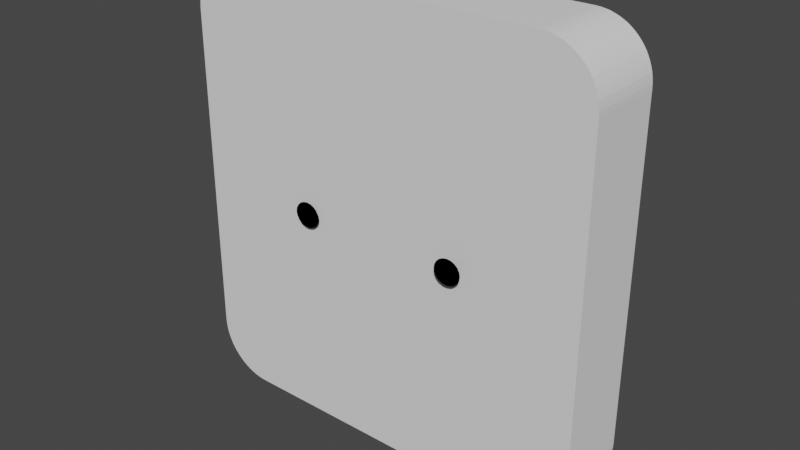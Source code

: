 # Source: Steckdoseabah_sslich.blend  (saved by Blender 3.0.42; exported with 4.5.12 LTS)
import bpy
from mathutils import Matrix  # noqa: F401  (used for matrix-valued properties, if any)

bpy.ops.wm.read_factory_settings(use_empty=True)
scene = bpy.context.scene
scene.name = 'Scene'

# ---- collections
col_collection = bpy.data.collections.new('Collection'); scene.collection.children.link(col_collection)

# ---- materials (node trees are filled in below, after node groups)
mat_material_002 = bpy.data.materials.new('Material.002')
mat_material_002.use_transparent_shadow = False
mat_material_002.diffuse_color = (0.0, 0.0, 0.0, 1.0)
mat_material_003 = bpy.data.materials.new('Material.003')
mat_material_003.use_transparent_shadow = False
mat_material_003.diffuse_color = (0.0, 0.0, 0.0, 1.0)
mat_material_004 = bpy.data.materials.new('Material.004')
mat_material_004.use_transparent_shadow = False
mat_material_004.diffuse_color = (0.0, 0.0, 0.0, 1.0)
mat_material_007 = bpy.data.materials.new('Material.007')
mat_material_007.use_transparent_shadow = False
mat_material_007.diffuse_color = (0.0, 0.0, 0.0, 1.0)
mat_material_006 = bpy.data.materials.new('Material.006')
mat_material_006.use_transparent_shadow = False
mat_material_006.diffuse_color = (0.0, 0.0, 0.0, 1.0)
mat_material_005 = bpy.data.materials.new('Material.005')
mat_material_005.use_transparent_shadow = False
mat_material_005.diffuse_color = (0.0, 0.0, 0.0, 1.0)

# ---- material node trees
mat_material_003.use_nodes = True; mat_material_003.node_tree.nodes.clear()
_N = mat_material_003.node_tree.nodes; _L = mat_material_003.node_tree.links
n0 = _N.new('ShaderNodeBsdfPrincipled'); n0.name = 'Principled BSDF'; n0.location = (10, 300)
n0.distribution = 'GGX'
n0.subsurface_method = 'RANDOM_WALK_SKIN'
n0.inputs[0].default_value = (0.0, 0.0, 0.0, 1.0)
n0.inputs[3].default_value = 1.45
n0.inputs[27].default_value = (0.0, 0.0, 0.0, 1.0)
n0.inputs[28].default_value = 1.0
n1 = _N.new('ShaderNodeOutputMaterial'); n1.name = 'Material Output'; n1.location = (300, 300)
_L.new(n0.outputs[0], n1.inputs[0])
n1.is_active_output = True
mat_material_006.use_nodes = True; mat_material_006.node_tree.nodes.clear()
_N = mat_material_006.node_tree.nodes; _L = mat_material_006.node_tree.links
n0 = _N.new('ShaderNodeBsdfPrincipled'); n0.name = 'Principled BSDF'; n0.location = (10, 300)
n0.distribution = 'GGX'
n0.subsurface_method = 'RANDOM_WALK_SKIN'
n0.inputs[0].default_value = (0.0, 0.0, 0.0, 1.0)
n0.inputs[3].default_value = 1.45
n0.inputs[27].default_value = (0.0, 0.0, 0.0, 1.0)
n0.inputs[28].default_value = 1.0
n1 = _N.new('ShaderNodeOutputMaterial'); n1.name = 'Material Output'; n1.location = (300, 300)
_L.new(n0.outputs[0], n1.inputs[0])
n1.is_active_output = True

# ---- world
world_world = bpy.data.worlds.new('World'); scene.world = world_world
world_world.use_nodes = True; world_world.node_tree.nodes.clear()
_N = world_world.node_tree.nodes; _L = world_world.node_tree.links
n0 = _N.new('ShaderNodeOutputWorld'); n0.name = 'World Output'; n0.location = (300, 300)
n1 = _N.new('ShaderNodeBackground'); n1.name = 'Background'; n1.location = (10, 300)
n1.inputs[0].default_value = (0.05088, 0.05088, 0.05088, 1.0)
_L.new(n1.outputs[0], n0.inputs[0])
n0.is_active_output = True
world_world.color = (0.05088, 0.05088, 0.05088)
world_world.use_sun_shadow = False
world_world.sun_shadow_jitter_overblur = 0.0

# ---- meshes
me_w_rfel_003 = bpy.data.meshes.new('Würfel.003')
me_w_rfel_003.from_pydata([(-0.1167, -0.02147, 0.0), (-0.1167, 0.02147, 0.0), (0.1167, 0.02147, 0.0), (0.1167, -0.02147, 0.0), (0.0, 0.02147, -0.1226), (0.0, 0.02147, 0.1226), (0.0, -0.02147, -0.1226), (0.0, -0.02147, 0.1226), (0.0, -0.02147, 0.0), (0.0, 0.02147, 0.0), (-0.08668, -0.02147, 0.1226), (-0.1167, -0.02147, 0.0926), (-0.08904, -0.02147, 0.1225), (-0.09138, -0.02147, 0.1222), (-0.09369, -0.02147, 0.1218), (-0.09596, -0.02147, 0.1211), (-0.09817, -0.02147, 0.1203), (-0.1003, -0.02147, 0.1193), (-0.1024, -0.02147, 0.1182), (-0.1043, -0.02147, 0.1169), (-0.1062, -0.02147, 0.1154), (-0.1079, -0.02147, 0.1138), (-0.1095, -0.02147, 0.1121), (-0.111, -0.02147, 0.1102), (-0.1123, -0.02147, 0.1083), (-0.1134, -0.02147, 0.1062), (-0.1144, -0.02147, 0.1041), (-0.1152, -0.02147, 0.1019), (-0.1159, -0.02147, 0.09961), (-0.1163, -0.02147, 0.0973), (-0.1166, -0.02147, 0.09496), (-0.1167, 0.02147, 0.0926), (-0.08668, 0.02147, 0.1226), (-0.1166, 0.02147, 0.09496), (-0.1163, 0.02147, 0.0973), (-0.1159, 0.02147, 0.09961), (-0.1152, 0.02147, 0.1019), (-0.1144, 0.02147, 0.1041), (-0.1134, 0.02147, 0.1062), (-0.1123, 0.02147, 0.1083), (-0.111, 0.02147, 0.1102), (-0.1095, 0.02147, 0.1121), (-0.1079, 0.02147, 0.1138), (-0.1062, 0.02147, 0.1154), (-0.1043, 0.02147, 0.1169), (-0.1024, 0.02147, 0.1182), (-0.1003, 0.02147, 0.1193), (-0.09817, 0.02147, 0.1203), (-0.09596, 0.02147, 0.1211), (-0.09369, 0.02147, 0.1218), (-0.09138, 0.02147, 0.1222), (-0.08904, 0.02147, 0.1225), (0.1167, -0.02147, 0.09258), (0.08666, -0.02147, 0.1226), (0.1166, -0.02147, 0.09494), (0.1163, -0.02147, 0.09728), (0.1159, -0.02147, 0.0996), (0.1152, -0.02147, 0.1019), (0.1144, -0.02147, 0.1041), (0.1134, -0.02147, 0.1062), (0.1123, -0.02147, 0.1083), (0.111, -0.02147, 0.1102), (0.1095, -0.02147, 0.1121), (0.1079, -0.02147, 0.1138), (0.1062, -0.02147, 0.1154), (0.1043, -0.02147, 0.1169), (0.1024, -0.02147, 0.1182), (0.1003, -0.02147, 0.1193), (0.09816, -0.02147, 0.1203), (0.09594, -0.02147, 0.1211), (0.09367, -0.02147, 0.1218), (0.09136, -0.02147, 0.1222), (0.08902, -0.02147, 0.1225), (0.08666, 0.02147, 0.1226), (0.1167, 0.02147, 0.09258), (0.08902, 0.02147, 0.1225), (0.09136, 0.02147, 0.1222), (0.09367, 0.02147, 0.1218), (0.09594, 0.02147, 0.1211), (0.09816, 0.02147, 0.1203), (0.1003, 0.02147, 0.1193), (0.1024, 0.02147, 0.1182), (0.1043, 0.02147, 0.1169), (0.1062, 0.02147, 0.1154), (0.1079, 0.02147, 0.1138), (0.1095, 0.02147, 0.1121), (0.111, 0.02147, 0.1102), (0.1123, 0.02147, 0.1083), (0.1134, 0.02147, 0.1062), (0.1144, 0.02147, 0.1041), (0.1152, 0.02147, 0.1019), (0.1159, 0.02147, 0.0996), (0.1163, 0.02147, 0.09728), (0.1166, 0.02147, 0.09494), (-0.1167, -0.02147, -0.09257), (-0.08665, -0.02147, -0.1226), (-0.1166, -0.02147, -0.09493), (-0.1163, -0.02147, -0.09727), (-0.1159, -0.02147, -0.09958), (-0.1152, -0.02147, -0.1019), (-0.1144, -0.02147, -0.1041), (-0.1134, -0.02147, -0.1062), (-0.1123, -0.02147, -0.1083), (-0.111, -0.02147, -0.1102), (-0.1095, -0.02147, -0.1121), (-0.1079, -0.02147, -0.1138), (-0.1062, -0.02147, -0.1154), (-0.1043, -0.02147, -0.1169), (-0.1023, -0.02147, -0.1182), (-0.1003, -0.02147, -0.1193), (-0.09814, -0.02147, -0.1203), (-0.09593, -0.02147, -0.1211), (-0.09366, -0.02147, -0.1218), (-0.09135, -0.02147, -0.1222), (-0.089, -0.02147, -0.1225), (-0.08665, 0.02147, -0.1226), (-0.1167, 0.02147, -0.09257), (-0.089, 0.02147, -0.1225), (-0.09135, 0.02147, -0.1222), (-0.09366, 0.02147, -0.1218), (-0.09593, 0.02147, -0.1211), (-0.09814, 0.02147, -0.1203), (-0.1003, 0.02147, -0.1193), (-0.1023, 0.02147, -0.1182), (-0.1043, 0.02147, -0.1169), (-0.1062, 0.02147, -0.1154), (-0.1079, 0.02147, -0.1138), (-0.1095, 0.02147, -0.1121), (-0.111, 0.02147, -0.1102), (-0.1123, 0.02147, -0.1083), (-0.1134, 0.02147, -0.1062), (-0.1144, 0.02147, -0.1041), (-0.1152, 0.02147, -0.1019), (-0.1159, 0.02147, -0.09958), (-0.1163, 0.02147, -0.09727), (-0.1166, 0.02147, -0.09493), (0.08669, -0.02147, -0.1226), (0.1167, -0.02147, -0.09261), (0.08904, -0.02147, -0.1225), (0.09138, -0.02147, -0.1222), (0.09369, -0.02147, -0.1218), (0.09596, -0.02147, -0.1211), (0.09817, -0.02147, -0.1203), (0.1003, -0.02147, -0.1193), (0.1024, -0.02147, -0.1182), (0.1043, -0.02147, -0.1169), (0.1062, -0.02147, -0.1154), (0.1079, -0.02147, -0.1138), (0.1095, -0.02147, -0.1121), (0.111, -0.02147, -0.1102), (0.1123, -0.02147, -0.1083), (0.1134, -0.02147, -0.1062), (0.1144, -0.02147, -0.1041), (0.1152, -0.02147, -0.1019), (0.1159, -0.02147, -0.09961), (0.1163, -0.02147, -0.0973), (0.1166, -0.02147, -0.09496), (0.1167, 0.02147, -0.09261), (0.08669, 0.02147, -0.1226), (0.1166, 0.02147, -0.09496), (0.1163, 0.02147, -0.0973), (0.1159, 0.02147, -0.09961), (0.1152, 0.02147, -0.1019), (0.1144, 0.02147, -0.1041), (0.1134, 0.02147, -0.1062), (0.1123, 0.02147, -0.1083), (0.111, 0.02147, -0.1102), (0.1095, 0.02147, -0.1121), (0.1079, 0.02147, -0.1138), (0.1062, 0.02147, -0.1154), (0.1043, 0.02147, -0.1169), (0.1024, 0.02147, -0.1182), (0.1003, 0.02147, -0.1193), (0.09817, 0.02147, -0.1203), (0.09596, 0.02147, -0.1211), (0.09369, 0.02147, -0.1218), (0.09138, 0.02147, -0.1222), (0.08904, 0.02147, -0.1225), (0.02969, 0.01044, 0.001833), (0.0266, 0.009949, 0.001833), (0.02381, 0.008529, 0.001833), (0.0216, 0.006317, 0.001833), (0.02018, 0.003529, 0.001833), (0.01969, 0.0004389, 0.001833), (0.02018, -0.002651, 0.001833), (0.0216, -0.005439, 0.001833), (0.02381, -0.007651, 0.001833), (0.0266, -0.009072, 0.001833), (0.02969, -0.009561, 0.001833), (0.03278, -0.009072, 0.001833), (0.03557, -0.007651, 0.001833), (0.03778, -0.005439, 0.001833), (0.0392, -0.002651, 0.001833), (0.03969, 0.0004389, 0.001833), (0.0392, 0.003529, 0.001833), (0.03778, 0.006317, 0.001833), (0.03557, 0.008529, 0.001833), (0.03278, 0.009949, 0.001833), (0.02969, 0.0004389, 0.001833), (0.02969, 0.01044, 0.001833), (0.0266, 0.009949, 0.001833), (0.02381, 0.008529, 0.001833), (0.0216, 0.006317, 0.001833), (0.02018, 0.003529, 0.001833), (0.01969, 0.0004389, 0.001833), (0.02018, -0.002651, 0.001833), (0.0216, -0.005439, 0.001833), (0.02381, -0.007651, 0.001833), (0.0266, -0.009072, 0.001833), (0.02969, -0.009561, 0.001833), (0.03278, -0.009072, 0.001833), (0.03557, -0.007651, 0.001833), (0.03778, -0.005439, 0.001833), (0.0392, -0.002651, 0.001833), (0.03969, 0.0004389, 0.001833), (0.0392, 0.003529, 0.001833), (0.03778, 0.006317, 0.001833), (0.03557, 0.008529, 0.001833), (0.03278, 0.009949, 0.001833)], [(179, 178), (180, 179), (181, 180), (182, 181), (183, 182), (184, 183), (185, 184), (186, 185), (187, 186), (188, 187), (189, 188), (190, 189), (191, 190), (192, 191), (193, 192), (194, 193), (195, 194), (196, 195), (197, 196), (178, 197)], [(5, 32, 10, 7), (3, 52, 54, 55, 56, 57, 58, 59, 60, 61, 62, 63, 64, 65, 66, 67, 68, 69, 70, 71, 72, 53, 7, 8), (0, 11, 31, 1), (4, 9, 2, 157, 159, 160, 161, 162, 163, 164, 165, 166, 167, 168, 169, 170, 171, 172, 173, 174, 175, 176, 177, 158), (1, 31, 33, 34, 35, 36, 37, 38, 39, 40, 41, 42, 43, 44, 45, 46, 47, 48, 49, 50, 51, 32, 5, 9), (115, 117, 118, 119, 120, 121, 122, 123, 124, 125, 126, 127, 128, 129, 130, 131, 132, 133, 134, 135, 116, 1, 9, 4), (136, 138, 139, 140, 141, 142, 143, 144, 145, 146, 147, 148, 149, 150, 151, 152, 153, 154, 155, 156, 137, 3, 8, 6), (6, 8, 0, 94, 96, 97, 98, 99, 100, 101, 102, 103, 104, 105, 106, 107, 108, 109, 110, 111, 112, 113, 114, 95), (4, 158, 136, 6), (2, 74, 52, 3), (94, 0, 1, 116), (9, 5, 73, 75, 76, 77, 78, 79, 80, 81, 82, 83, 84, 85, 86, 87, 88, 89, 90, 91, 92, 93, 74, 2), (10, 32, 51, 12), (12, 51, 50, 13), (13, 50, 49, 14), (14, 49, 48, 15), (15, 48, 47, 16), (16, 47, 46, 17), (17, 46, 45, 18), (18, 45, 44, 19), (19, 44, 43, 20), (20, 43, 42, 21), (21, 42, 41, 22), (22, 41, 40, 23), (23, 40, 39, 24), (24, 39, 38, 25), (25, 38, 37, 26), (26, 37, 36, 27), (27, 36, 35, 28), (28, 35, 34, 29), (29, 34, 33, 30), (30, 33, 31, 11), (8, 7, 10, 12, 13, 14, 15, 16, 17, 18, 19, 20, 21, 22, 23, 24, 25, 26, 27, 28, 29, 30, 11, 0), (73, 53, 72, 75), (75, 72, 71, 76), (76, 71, 70, 77), (77, 70, 69, 78), (78, 69, 68, 79), (79, 68, 67, 80), (80, 67, 66, 81), (81, 66, 65, 82), (82, 65, 64, 83), (83, 64, 63, 84), (84, 63, 62, 85), (85, 62, 61, 86), (86, 61, 60, 87), (87, 60, 59, 88), (88, 59, 58, 89), (89, 58, 57, 90), (90, 57, 56, 91), (91, 56, 55, 92), (92, 55, 54, 93), (93, 54, 52, 74), (73, 5, 7, 53), (115, 95, 114, 117), (117, 114, 113, 118), (118, 113, 112, 119), (119, 112, 111, 120), (120, 111, 110, 121), (121, 110, 109, 122), (122, 109, 108, 123), (123, 108, 107, 124), (124, 107, 106, 125), (125, 106, 105, 126), (126, 105, 104, 127), (127, 104, 103, 128), (128, 103, 102, 129), (129, 102, 101, 130), (130, 101, 100, 131), (131, 100, 99, 132), (132, 99, 98, 133), (133, 98, 97, 134), (134, 97, 96, 135), (135, 96, 94, 116), (115, 4, 6, 95), (136, 158, 177, 138), (138, 177, 176, 139), (139, 176, 175, 140), (140, 175, 174, 141), (141, 174, 173, 142), (142, 173, 172, 143), (143, 172, 171, 144), (144, 171, 170, 145), (145, 170, 169, 146), (146, 169, 168, 147), (147, 168, 167, 148), (148, 167, 166, 149), (149, 166, 165, 150), (150, 165, 164, 151), (151, 164, 163, 152), (152, 163, 162, 153), (153, 162, 161, 154), (154, 161, 160, 155), (155, 160, 159, 156), (156, 159, 157, 137), (157, 2, 3, 137), (198, 199, 200), (198, 200, 201), (198, 201, 202), (198, 202, 203), (198, 203, 204), (198, 204, 205), (198, 205, 206), (198, 206, 207), (198, 207, 208), (198, 208, 209), (198, 209, 210), (198, 210, 211), (198, 211, 212), (198, 212, 213), (198, 213, 214), (198, 214, 215), (198, 215, 216), (198, 216, 217), (198, 217, 218), (198, 218, 199)])
_uv = me_w_rfel_003.uv_layers.new(name='UV-Map')
_uv.uv.foreach_set('vector', [0.75, 0.5, 0.8429, 0.5, 0.8429, 0.75, 0.75, 0.75, 0.5, 0.75, 0.5944, 0.75, 0.5968, 0.7501, 0.5992, 0.7504, 0.6015, 0.7509, 0.6038, 0.7516, 0.6061, 0.7524, 0.6083, 0.7535, 0.6104, 0.7547, 0.6124, 0.7561, 0.6143, 0.7577, 0.616, 0.7594, 0.6177, 0.7613, 0.6192, 0.7633, 0.6205, 0.7654, 0.6217, 0.7676, 0.6227, 0.7699, 0.6235, 0.7722, 0.6242, 0.7747, 0.6246, 0.7771, 0.6249, 0.7796, 0.625, 0.7822, 0.625, 0.875, 0.5, 0.875, 0.5, 0.0, 0.5944, 0.0, 0.5944, 0.25, 0.5, 0.25, 0.375, 0.375, 0.5, 0.375, 0.5, 0.5, 0.4056, 0.5, 0.4032, 0.4999, 0.4008, 0.4996, 0.3985, 0.4991, 0.3961, 0.4984, 0.3939, 0.4976, 0.3917, 0.4965, 0.3896, 0.4953, 0.3876, 0.4939, 0.3857, 0.4923, 0.384, 0.4906, 0.3823, 0.4887, 0.3808, 0.4867, 0.3795, 0.4847, 0.3783, 0.4824, 0.3773, 0.4802, 0.3765, 0.4778, 0.3758, 0.4754, 0.3754, 0.4729, 0.3751, 0.4704, 0.375, 0.4679, 0.5, 0.25, 0.5944, 0.25, 0.5968, 0.2501, 0.5992, 0.2504, 0.6015, 0.2509, 0.6039, 0.2516, 0.6061, 0.2524, 0.6083, 0.2535, 0.6104, 0.2547, 0.6124, 0.2561, 0.6143, 0.2577, 0.616, 0.2594, 0.6177, 0.2613, 0.6192, 0.2633, 0.6205, 0.2654, 0.6217, 0.2676, 0.6227, 0.2698, 0.6235, 0.2722, 0.6242, 0.2746, 0.6246, 0.2771, 0.6249, 0.2796, 0.625, 0.2821, 0.625, 0.375, 0.5, 0.375, 0.375, 0.2822, 0.3751, 0.2797, 0.3754, 0.2772, 0.3758, 0.2747, 0.3765, 0.2722, 0.3773, 0.2699, 0.3783, 0.2676, 0.3795, 0.2654, 0.3809, 0.2633, 0.3823, 0.2613, 0.384, 0.2594, 0.3857, 0.2577, 0.3876, 0.2561, 0.3896, 0.2547, 0.3917, 0.2535, 0.3939, 0.2525, 0.3962, 0.2516, 0.3985, 0.2509, 0.4008, 0.2504, 0.4032, 0.2501, 0.4056, 0.25, 0.5, 0.25, 0.5, 0.375, 0.375, 0.375, 0.375, 0.7821, 0.3751, 0.7796, 0.3754, 0.7771, 0.3758, 0.7746, 0.3765, 0.7722, 0.3773, 0.7698, 0.3783, 0.7676, 0.3795, 0.7653, 0.3808, 0.7633, 0.3823, 0.7613, 0.384, 0.7594, 0.3857, 0.7577, 0.3876, 0.7561, 0.3896, 0.7547, 0.3917, 0.7535, 0.3939, 0.7524, 0.3961, 0.7516, 0.3985, 0.7509, 0.4008, 0.7504, 0.4032, 0.7501, 0.4056, 0.75, 0.5, 0.75, 0.5, 0.875, 0.375, 0.875, 0.375, 0.875, 0.5, 0.875, 0.5, 1.0, 0.4056, 1.0, 0.4032, 0.9999, 0.4008, 0.9996, 0.3985, 0.9991, 0.3962, 0.9984, 0.3939, 0.9975, 0.3917, 0.9965, 0.3896, 0.9953, 0.3876, 0.9939, 0.3857, 0.9923, 0.384, 0.9906, 0.3823, 0.9887, 0.3809, 0.9867, 0.3795, 0.9846, 0.3783, 0.9824, 0.3773, 0.9801, 0.3765, 0.9778, 0.3758, 0.9753, 0.3754, 0.9728, 0.3751, 0.9703, 0.375, 0.9678, 0.25, 0.5, 0.3429, 0.5, 0.3429, 0.75, 0.25, 0.75, 0.5, 0.5, 0.5944, 0.5, 0.5944, 0.75, 0.5, 0.75, 0.4056, 0.0, 0.5, 0.0, 0.5, 0.25, 0.4056, 0.25, 0.5, 0.375, 0.625, 0.375, 0.625, 0.4678, 0.6249, 0.4704, 0.6246, 0.4729, 0.6242, 0.4753, 0.6235, 0.4778, 0.6227, 0.4801, 0.6217, 0.4824, 0.6205, 0.4846, 0.6192, 0.4867, 0.6177, 0.4887, 0.616, 0.4906, 0.6143, 0.4923, 0.6124, 0.4939, 0.6104, 0.4953, 0.6083, 0.4965, 0.6061, 0.4976, 0.6038, 0.4984, 0.6015, 0.4991, 0.5992, 0.4996, 0.5968, 0.4999, 0.5944, 0.5, 0.5, 0.5, 0.8429, 0.75, 0.8429, 0.5, 0.8454, 0.5, 0.8454, 0.75, 0.8454, 0.75, 0.8454, 0.5, 0.8479, 0.5, 0.8479, 0.75, 0.8479, 0.75, 0.8479, 0.5, 0.8504, 0.5, 0.8504, 0.75, 0.8504, 0.75, 0.8504, 0.5, 0.8528, 0.5, 0.8528, 0.75, 0.8528, 0.75, 0.8528, 0.5, 0.8552, 0.5, 0.8552, 0.75, 0.8552, 0.75, 0.8552, 0.5, 0.8574, 0.5, 0.8574, 0.75, 0.8574, 0.75, 0.8574, 0.5, 0.8596, 0.5, 0.8596, 0.75, 0.8596, 0.75, 0.8596, 0.5, 0.8617, 0.5, 0.8617, 0.75, 0.8617, 0.75, 0.8617, 0.5, 0.8637, 0.5, 0.8637, 0.75, 0.8637, 0.75, 0.8637, 0.5, 0.875, 0.5, 0.875, 0.75, 0.625, 0.0, 0.625, 0.25, 0.6143, 0.25, 0.6143, 0.0, 0.6143, 0.0, 0.6143, 0.25, 0.6124, 0.25, 0.6124, 0.0, 0.6124, 0.0, 0.6124, 0.25, 0.6104, 0.25, 0.6104, 0.0, 0.6104, 0.0, 0.6104, 0.25, 0.6083, 0.25, 0.6083, 0.0, 0.6083, 0.0, 0.6083, 0.25, 0.6061, 0.25, 0.6061, 0.0, 0.6061, 0.0, 0.6061, 0.25, 0.6039, 0.25, 0.6039, 0.0, 0.6039, 0.0, 0.6039, 0.25, 0.6015, 0.25, 0.6015, 0.0, 0.6015, 0.0, 0.6015, 0.25, 0.5992, 0.25, 0.5992, 0.0, 0.5992, 0.0, 0.5992, 0.25, 0.5968, 0.25, 0.5968, 0.0, 0.5968, 0.0, 0.5968, 0.25, 0.5944, 0.25, 0.5944, 0.0, 0.5, 0.875, 0.625, 0.875, 0.625, 0.9679, 0.6249, 0.9704, 0.6246, 0.9729, 0.6242, 0.9754, 0.6235, 0.9778, 0.6227, 0.9802, 0.6217, 0.9824, 0.6205, 0.9846, 0.6192, 0.9867, 0.6177, 0.9887, 0.616, 0.9906, 0.6143, 0.9923, 0.6124, 0.9939, 0.6104, 0.9953, 0.6083, 0.9965, 0.6061, 0.9976, 0.6039, 0.9984, 0.6015, 0.9991, 0.5992, 0.9996, 0.5968, 0.9999, 0.5944, 1.0, 0.5, 1.0, 0.6572, 0.5, 0.6572, 0.75, 0.6546, 0.75, 0.6546, 0.5, 0.6546, 0.5, 0.6546, 0.75, 0.6521, 0.75, 0.6521, 0.5, 0.6521, 0.5, 0.6521, 0.75, 0.6497, 0.75, 0.6497, 0.5, 0.6497, 0.5, 0.6497, 0.75, 0.6472, 0.75, 0.6472, 0.5, 0.6472, 0.5, 0.6472, 0.75, 0.6449, 0.75, 0.6449, 0.5, 0.6449, 0.5, 0.6449, 0.75, 0.6426, 0.75, 0.6426, 0.5, 0.6426, 0.5, 0.6426, 0.75, 0.6404, 0.75, 0.6404, 0.5, 0.6404, 0.5, 0.6404, 0.75, 0.6383, 0.75, 0.6383, 0.5, 0.6383, 0.5, 0.6383, 0.75, 0.6363, 0.75, 0.6363, 0.5, 0.6363, 0.5, 0.6363, 0.75, 0.625, 0.75, 0.625, 0.5, 0.625, 0.5, 0.625, 0.75, 0.6143, 0.75, 0.6143, 0.5, 0.6143, 0.5, 0.6143, 0.75, 0.6124, 0.75, 0.6124, 0.5, 0.6124, 0.5, 0.6124, 0.75, 0.6104, 0.75, 0.6104, 0.5, 0.6104, 0.5, 0.6104, 0.75, 0.6083, 0.75, 0.6083, 0.5, 0.6083, 0.5, 0.6083, 0.75, 0.6061, 0.75, 0.6061, 0.5, 0.6061, 0.5, 0.6061, 0.75, 0.6038, 0.75, 0.6038, 0.5, 0.6038, 0.5, 0.6038, 0.75, 0.6015, 0.75, 0.6015, 0.5, 0.6015, 0.5, 0.6015, 0.75, 0.5992, 0.75, 0.5992, 0.5, 0.5992, 0.5, 0.5992, 0.75, 0.5968, 0.75, 0.5968, 0.5, 0.5968, 0.5, 0.5968, 0.75, 0.5944, 0.75, 0.5944, 0.5, 0.6572, 0.5, 0.75, 0.5, 0.75, 0.75, 0.6572, 0.75, 0.1572, 0.5, 0.1572, 0.75, 0.1547, 0.75, 0.1547, 0.5, 0.1547, 0.5, 0.1547, 0.75, 0.1522, 0.75, 0.1522, 0.5, 0.1522, 0.5, 0.1522, 0.75, 0.1497, 0.75, 0.1497, 0.5, 0.1497, 0.5, 0.1497, 0.75, 0.1472, 0.75, 0.1472, 0.5, 0.1472, 0.5, 0.1472, 0.75, 0.1449, 0.75, 0.1449, 0.5, 0.1449, 0.5, 0.1449, 0.75, 0.1426, 0.75, 0.1426, 0.5, 0.1426, 0.5, 0.1426, 0.75, 0.1404, 0.75, 0.1404, 0.5, 0.1404, 0.5, 0.1404, 0.75, 0.1383, 0.75, 0.1383, 0.5, 0.1383, 0.5, 0.1383, 0.75, 0.1363, 0.75, 0.1363, 0.5, 0.1363, 0.5, 0.1363, 0.75, 0.125, 0.75, 0.125, 0.5, 0.375, 0.25, 0.375, 0.0, 0.3857, 0.0, 0.3857, 0.25, 0.3857, 0.25, 0.3857, 0.0, 0.3876, 0.0, 0.3876, 0.25, 0.3876, 0.25, 0.3876, 0.0, 0.3896, 0.0, 0.3896, 0.25, 0.3896, 0.25, 0.3896, 0.0, 0.3917, 0.0, 0.3917, 0.25, 0.3917, 0.25, 0.3917, 0.0, 0.3939, 0.0, 0.3939, 0.25, 0.3939, 0.25, 0.3939, 0.0, 0.3962, 0.0, 0.3962, 0.25, 0.3962, 0.25, 0.3962, 0.0, 0.3985, 0.0, 0.3985, 0.25, 0.3985, 0.25, 0.3985, 0.0, 0.4008, 0.0, 0.4008, 0.25, 0.4008, 0.25, 0.4008, 0.0, 0.4032, 0.0, 0.4032, 0.25, 0.4032, 0.25, 0.4032, 0.0, 0.4056, 0.0, 0.4056, 0.25, 0.1572, 0.5, 0.25, 0.5, 0.25, 0.75, 0.1572, 0.75, 0.3429, 0.75, 0.3429, 0.5, 0.3454, 0.5, 0.3454, 0.75, 0.3454, 0.75, 0.3454, 0.5, 0.3479, 0.5, 0.3479, 0.75, 0.3479, 0.75, 0.3479, 0.5, 0.3504, 0.5, 0.3504, 0.75, 0.3504, 0.75, 0.3504, 0.5, 0.3528, 0.5, 0.3528, 0.75, 0.3528, 0.75, 0.3528, 0.5, 0.3552, 0.5, 0.3552, 0.75, 0.3552, 0.75, 0.3552, 0.5, 0.3574, 0.5, 0.3574, 0.75, 0.3574, 0.75, 0.3574, 0.5, 0.3597, 0.5, 0.3597, 0.75, 0.3597, 0.75, 0.3597, 0.5, 0.3617, 0.5, 0.3617, 0.75, 0.3617, 0.75, 0.3617, 0.5, 0.3637, 0.5, 0.3637, 0.75, 0.3637, 0.75, 0.3637, 0.5, 0.375, 0.5, 0.375, 0.75, 0.375, 0.75, 0.375, 0.5, 0.3857, 0.5, 0.3857, 0.75, 0.3857, 0.75, 0.3857, 0.5, 0.3876, 0.5, 0.3876, 0.75, 0.3876, 0.75, 0.3876, 0.5, 0.3896, 0.5, 0.3896, 0.75, 0.3896, 0.75, 0.3896, 0.5, 0.3917, 0.5, 0.3917, 0.75, 0.3917, 0.75, 0.3917, 0.5, 0.3939, 0.5, 0.3939, 0.75, 0.3939, 0.75, 0.3939, 0.5, 0.3961, 0.5, 0.3961, 0.75, 0.3961, 0.75, 0.3961, 0.5, 0.3985, 0.5, 0.3985, 0.75, 0.3985, 0.75, 0.3985, 0.5, 0.4008, 0.5, 0.4008, 0.75, 0.4008, 0.75, 0.4008, 0.5, 0.4032, 0.5, 0.4032, 0.75, 0.4032, 0.75, 0.4032, 0.5, 0.4056, 0.5, 0.4056, 0.75, 0.4056, 0.5, 0.5, 0.5, 0.5, 0.75, 0.4056, 0.75, 0.5, 0.5, 0.5, 1.0, 0.3455, 0.9755, 0.5, 0.5, 0.3455, 0.9755, 0.2061, 0.9045, 0.5, 0.5, 0.2061, 0.9045, 0.09549, 0.7939, 0.5, 0.5, 0.09549, 0.7939, 0.02447, 0.6545, 0.5, 0.5, 0.02447, 0.6545, 1.192e-07, 0.5, 0.5, 0.5, 1.192e-07, 0.5, 0.02447, 0.3455, 0.5, 0.5, 0.02447, 0.3455, 0.09549, 0.2061, 0.5, 0.5, 0.09549, 0.2061, 0.2061, 0.09549, 0.5, 0.5, 0.2061, 0.09549, 0.3455, 0.02447, 0.5, 0.5, 0.3455, 0.02447, 0.5, 2.98e-08, 0.5, 0.5, 0.5, 2.98e-08, 0.6545, 0.02447, 0.5, 0.5, 0.6545, 0.02447, 0.7939, 0.09549, 0.5, 0.5, 0.7939, 0.09549, 0.9045, 0.2061, 0.5, 0.5, 0.9045, 0.2061, 0.9755, 0.3455, 0.5, 0.5, 0.9755, 0.3455, 1.0, 0.5, 0.5, 0.5, 1.0, 0.5, 0.9755, 0.6545, 0.5, 0.5, 0.9755, 0.6545, 0.9045, 0.7939, 0.5, 0.5, 0.9045, 0.7939, 0.7939, 0.9045, 0.5, 0.5, 0.7939, 0.9045, 0.6545, 0.9755, 0.5, 0.5, 0.6545, 0.9755, 0.5, 1.0])
me_w_rfel_003.use_remesh_fix_poles = True
me_w_rfel_003.use_remesh_preserve_attributes = False
me_w_rfel_003.update()
me_w_rfel_008 = bpy.data.meshes.new('Würfel.008')
me_w_rfel_008.from_pydata([(-24.28, 0.04554, -0.4586), (-28.02, 0.3542, -1.723), (-27.44, 0.3446, -2.82), (-26.56, 0.3057, -3.686), (-25.45, 0.2414, -4.236), (-24.23, 0.1579, -4.417), (-23.01, 0.06337, -4.21), (-21.92, -0.03289, -3.635), (-21.05, -0.1215, -2.75), (-20.51, -0.1937, -1.64), (-20.33, -0.2425, -0.4153), (-20.54, -0.2631, 0.8057), (-21.11, -0.2536, 1.903), (-22.0, -0.2147, 2.769), (-23.11, -0.1503, 3.319), (-24.33, -0.06681, 3.499), (-25.55, 0.0277, 3.292), (-26.64, 0.124, 2.718), (-27.5, 0.2125, 1.833), (-28.05, 0.2848, 0.7233), (-28.23, 0.3336, -0.5019)], [], [(0, 1, 2), (0, 2, 3), (0, 3, 4), (0, 4, 5), (0, 5, 6), (0, 6, 7), (0, 7, 8), (0, 8, 9), (0, 9, 10), (0, 10, 11), (0, 11, 12), (0, 12, 13), (0, 13, 14), (0, 14, 15), (0, 15, 16), (0, 16, 17), (0, 17, 18), (0, 18, 19), (0, 19, 20), (0, 20, 1)])
_uv = me_w_rfel_008.uv_layers.new(name='UV-Map')
_uv.uv.foreach_set('vector', [0.5, 0.5, 0.5, 1.0, 0.3455, 0.9755, 0.5, 0.5, 0.3455, 0.9755, 0.2061, 0.9045, 0.5, 0.5, 0.2061, 0.9045, 0.09549, 0.7939, 0.5, 0.5, 0.09549, 0.7939, 0.02447, 0.6545, 0.5, 0.5, 0.02447, 0.6545, 8.941e-08, 0.5, 0.5, 0.5, 8.941e-08, 0.5, 0.02447, 0.3455, 0.5, 0.5, 0.02447, 0.3455, 0.09549, 0.2061, 0.5, 0.5, 0.09549, 0.2061, 0.2061, 0.09549, 0.5, 0.5, 0.2061, 0.09549, 0.3455, 0.02447, 0.5, 0.5, 0.3455, 0.02447, 0.5, 2.98e-08, 0.5, 0.5, 0.5, 2.98e-08, 0.6545, 0.02447, 0.5, 0.5, 0.6545, 0.02447, 0.7939, 0.09549, 0.5, 0.5, 0.7939, 0.09549, 0.9045, 0.2061, 0.5, 0.5, 0.9045, 0.2061, 0.9755, 0.3455, 0.5, 0.5, 0.9755, 0.3455, 1.0, 0.5, 0.5, 0.5, 1.0, 0.5, 0.9755, 0.6545, 0.5, 0.5, 0.9755, 0.6545, 0.9045, 0.7939, 0.5, 0.5, 0.9045, 0.7939, 0.7939, 0.9045, 0.5, 0.5, 0.7939, 0.9045, 0.6545, 0.9755, 0.5, 0.5, 0.6545, 0.9755, 0.5, 1.0])
me_w_rfel_008.materials.append(mat_material_002)
me_w_rfel_008.materials.append(mat_material_003)
me_w_rfel_008.materials.append(mat_material_004)
me_w_rfel_008.use_remesh_fix_poles = True
me_w_rfel_008.use_remesh_preserve_attributes = False
me_w_rfel_008.update()
me_w_rfel_002 = bpy.data.meshes.new('Würfel.002')
me_w_rfel_002.from_pydata([(-24.28, 0.04554, -0.4586), (-28.02, 0.3542, -1.723), (-27.44, 0.3446, -2.82), (-26.56, 0.3057, -3.686), (-25.45, 0.2414, -4.236), (-24.23, 0.1579, -4.417), (-23.01, 0.06337, -4.21), (-21.92, -0.03289, -3.635), (-21.05, -0.1215, -2.75), (-20.51, -0.1937, -1.64), (-20.33, -0.2425, -0.4153), (-20.54, -0.2631, 0.8057), (-21.11, -0.2536, 1.903), (-22.0, -0.2147, 2.769), (-23.11, -0.1503, 3.319), (-24.33, -0.06681, 3.499), (-25.55, 0.0277, 3.292), (-26.64, 0.124, 2.718), (-27.5, 0.2125, 1.833), (-28.05, 0.2848, 0.7233), (-28.23, 0.3336, -0.5019)], [], [(0, 1, 2), (0, 2, 3), (0, 3, 4), (0, 4, 5), (0, 5, 6), (0, 6, 7), (0, 7, 8), (0, 8, 9), (0, 9, 10), (0, 10, 11), (0, 11, 12), (0, 12, 13), (0, 13, 14), (0, 14, 15), (0, 15, 16), (0, 16, 17), (0, 17, 18), (0, 18, 19), (0, 19, 20), (0, 20, 1)])
_uv = me_w_rfel_002.uv_layers.new(name='UV-Map')
_uv.uv.foreach_set('vector', [0.5, 0.5, 0.5, 1.0, 0.3455, 0.9755, 0.5, 0.5, 0.3455, 0.9755, 0.2061, 0.9045, 0.5, 0.5, 0.2061, 0.9045, 0.09549, 0.7939, 0.5, 0.5, 0.09549, 0.7939, 0.02447, 0.6545, 0.5, 0.5, 0.02447, 0.6545, 8.941e-08, 0.5, 0.5, 0.5, 8.941e-08, 0.5, 0.02447, 0.3455, 0.5, 0.5, 0.02447, 0.3455, 0.09549, 0.2061, 0.5, 0.5, 0.09549, 0.2061, 0.2061, 0.09549, 0.5, 0.5, 0.2061, 0.09549, 0.3455, 0.02447, 0.5, 0.5, 0.3455, 0.02447, 0.5, 2.98e-08, 0.5, 0.5, 0.5, 2.98e-08, 0.6545, 0.02447, 0.5, 0.5, 0.6545, 0.02447, 0.7939, 0.09549, 0.5, 0.5, 0.7939, 0.09549, 0.9045, 0.2061, 0.5, 0.5, 0.9045, 0.2061, 0.9755, 0.3455, 0.5, 0.5, 0.9755, 0.3455, 1.0, 0.5, 0.5, 0.5, 1.0, 0.5, 0.9755, 0.6545, 0.5, 0.5, 0.9755, 0.6545, 0.9045, 0.7939, 0.5, 0.5, 0.9045, 0.7939, 0.7939, 0.9045, 0.5, 0.5, 0.7939, 0.9045, 0.6545, 0.9755, 0.5, 0.5, 0.6545, 0.9755, 0.5, 1.0])
me_w_rfel_002.materials.append(mat_material_007)
me_w_rfel_002.materials.append(mat_material_006)
me_w_rfel_002.materials.append(mat_material_005)
me_w_rfel_002.use_remesh_fix_poles = True
me_w_rfel_002.use_remesh_preserve_attributes = False
me_w_rfel_002.update()

# ---- objects
ob_w_rfel = bpy.data.objects.new('Würfel', me_w_rfel_003)
ob_kreis = bpy.data.objects.new('kreis', me_w_rfel_008)
ob_kreis_002 = bpy.data.objects.new('kreis.002', me_w_rfel_002)

# ---- transforms, parenting, visibility, modifiers, constraints
ob_w_rfel.location = (0.0, 0.0, 0.0)
ob_w_rfel.scale = (100.0, 100.0, 100.0)
ob_kreis.location = (9.218, -2.639, -0.04402)
ob_kreis.rotation_euler = (-3.142, -0.0, 0.0)
ob_kreis.scale = (0.1833, 0.1833, 0.1833)
ob_kreis_002.location = (0.1557, -2.456, -0.06447)
ob_kreis_002.rotation_euler = (-3.142, -0.0, 0.0)
ob_kreis_002.scale = (0.1833, 0.1833, 0.1833)

# ---- collection membership
col_collection.objects.link(ob_w_rfel)
col_collection.objects.link(ob_kreis)
col_collection.objects.link(ob_kreis_002)

# ---- scene / render settings (as saved in the file)
scene.frame_start = 1; scene.frame_end = 250; scene.frame_set(1)
scene.render.engine = 'BLENDER_EEVEE_NEXT'
scene.cycles.sampling_pattern = 'TABULATED_SOBOL'
scene.cycles.use_light_tree = False
scene.view_settings.view_transform = 'Filmic'
bpy.context.view_layer.update()

# ---- added for rendering (the .blend has no active camera and no usable light): camera, sun
cam_auto = bpy.data.cameras.new('AutoCamera')
cam_auto.lens = 50.0
cam_auto.sensor_width = 36.0
cam_auto.clip_end = 1000.0
ob_auto_camera = bpy.data.objects.new('AutoCamera', cam_auto)
scene.collection.objects.link(ob_auto_camera)
ob_auto_camera.location = (31.6423, -38.249, 25.3138)
ob_auto_camera.rotation_euler = (1.09748, -7.21219e-08, 0.694738)
scene.camera = ob_auto_camera
light_auto_sun = bpy.data.lights.new('AutoSun', 'SUN')
light_auto_sun.energy = 3.0
light_auto_sun.angle = 0.0523599
ob_auto_sun = bpy.data.objects.new('AutoSun', light_auto_sun)
scene.collection.objects.link(ob_auto_sun)
ob_auto_sun.rotation_euler = (0.872665, 0.174533, 0.523599)
bpy.context.view_layer.update()
